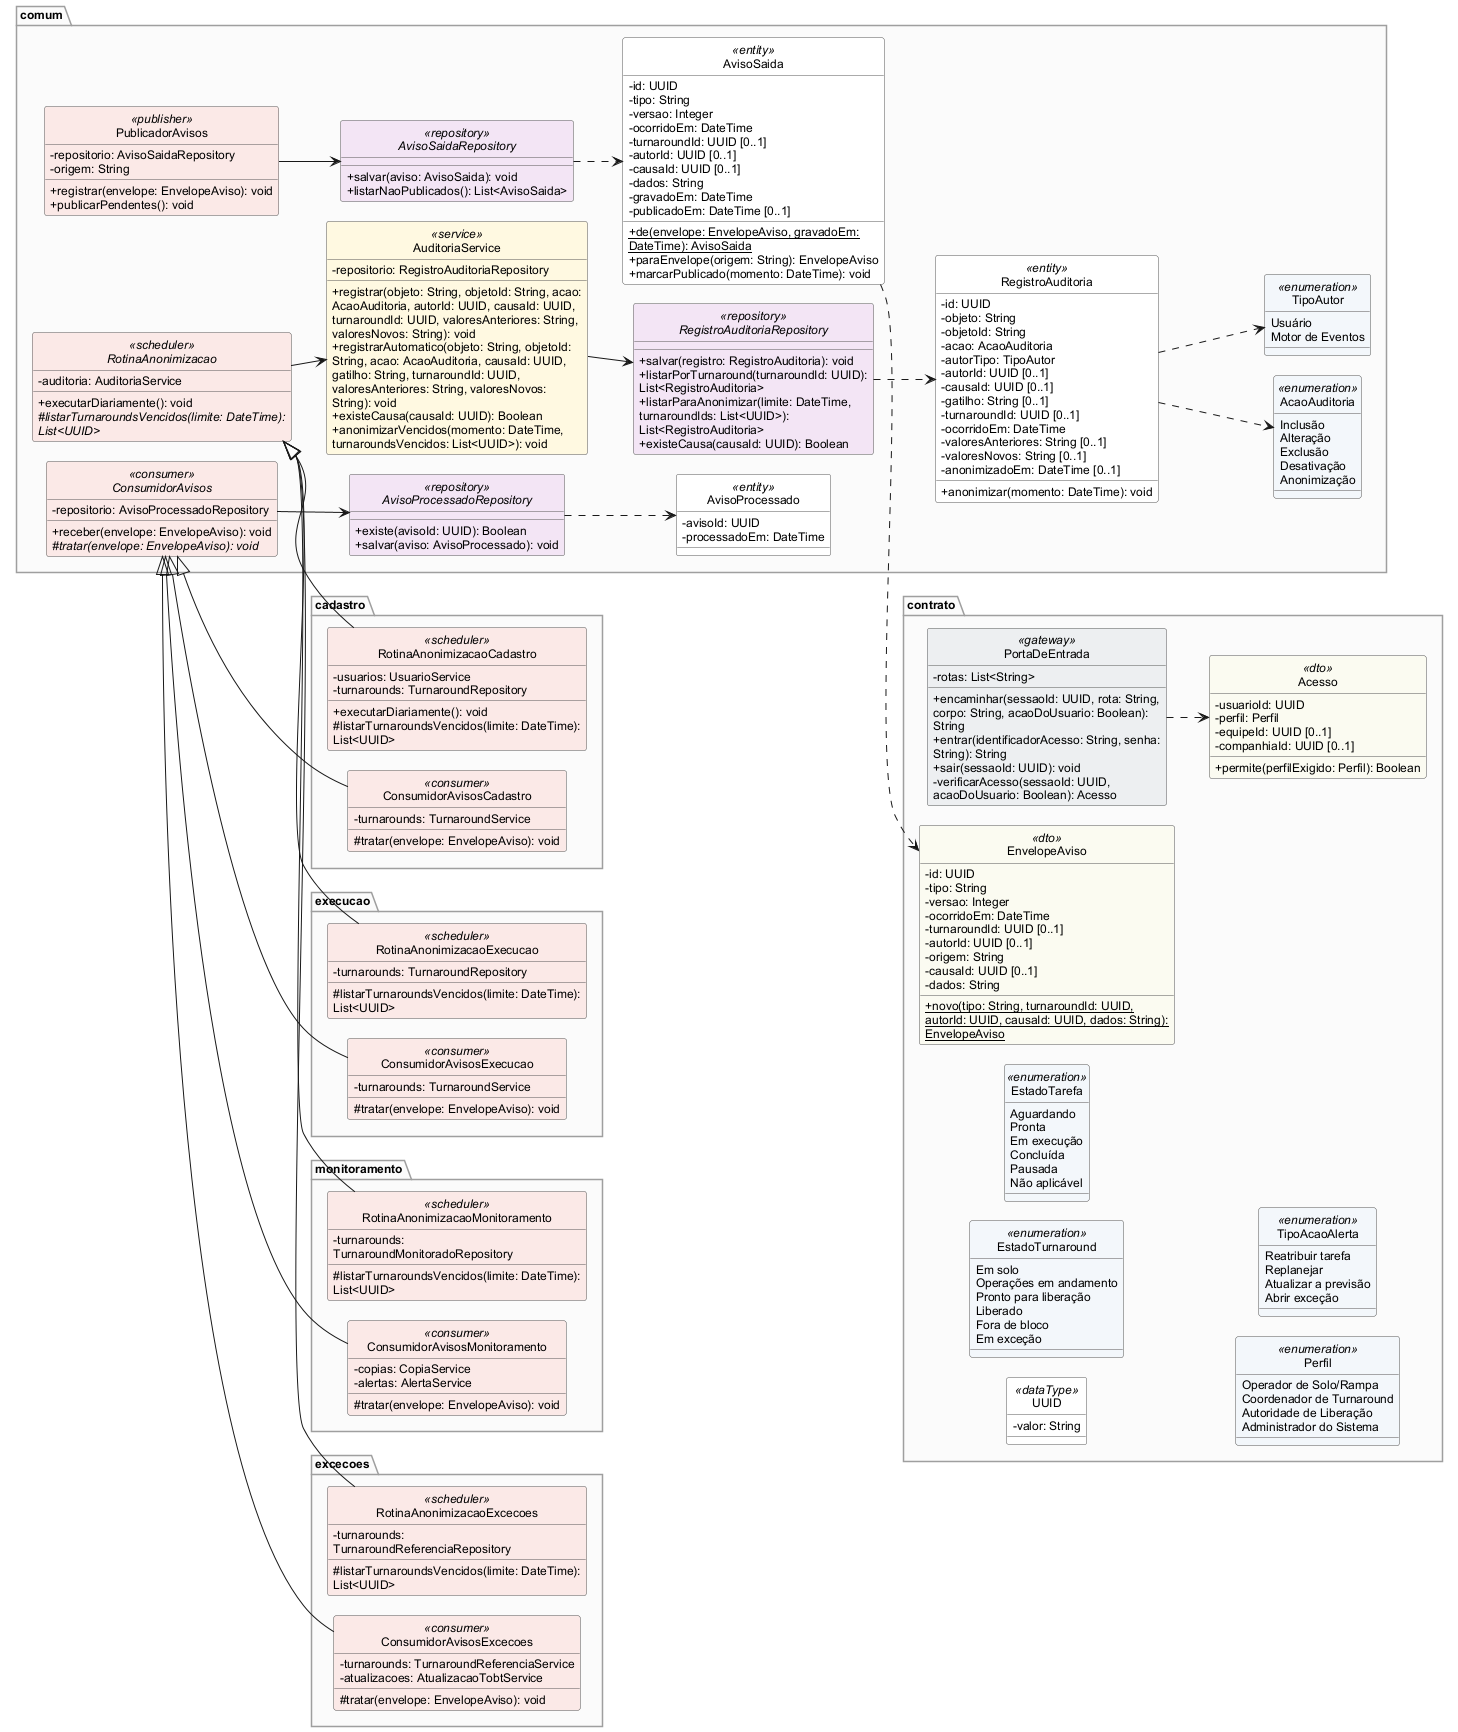

The diagram above was rendered by PlantUML. Its source (embedded in the PNG):
@startuml
' Item 13 — Contrato entre os serviços e infraestrutura comum. Vista gerada a partir das fontes 13-classes-*.iuml.
!include 13-classes-estilo.iuml
left to right direction
restore cadastro
restore comum
restore contrato
restore excecoes
restore execucao
restore monitoramento
restore contrato.UUID
restore contrato.EstadoTurnaround
restore contrato.EstadoTarefa
restore contrato.Perfil
restore contrato.TipoAcaoAlerta
restore contrato.Acesso
restore contrato.EnvelopeAviso
restore contrato.PortaDeEntrada
restore comum.AcaoAuditoria
restore comum.TipoAutor
restore comum.RegistroAuditoria
restore comum.AvisoSaida
restore comum.AvisoProcessado
restore comum.RegistroAuditoriaRepository
restore comum.AvisoSaidaRepository
restore comum.AvisoProcessadoRepository
restore comum.AuditoriaService
restore comum.RotinaAnonimizacao
restore comum.PublicadorAvisos
restore comum.ConsumidorAvisos
restore cadastro.ConsumidorAvisosCadastro
restore execucao.ConsumidorAvisosExecucao
restore monitoramento.ConsumidorAvisosMonitoramento
restore excecoes.ConsumidorAvisosExcecoes
restore cadastro.RotinaAnonimizacaoCadastro
restore execucao.RotinaAnonimizacaoExecucao
restore monitoramento.RotinaAnonimizacaoMonitoramento
restore excecoes.RotinaAnonimizacaoExcecoes
@enduml